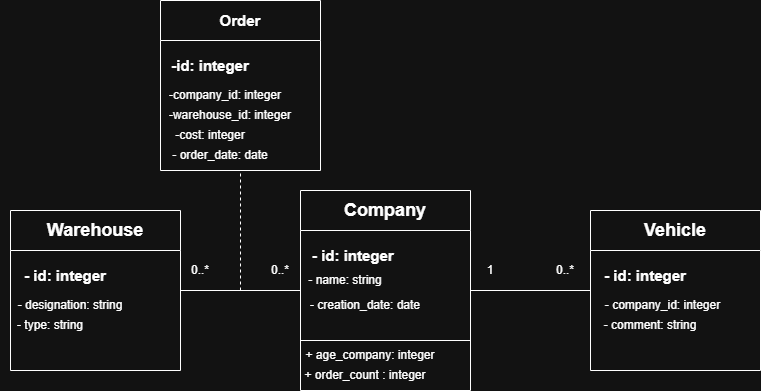

The diagram above was exported from draw.io. Its source (the exported page's mxGraphModel, read from the mxfile embedded in the PNG):
<mxGraphModel dx="1030" dy="1696" grid="1" gridSize="10" guides="1" tooltips="1" connect="1" arrows="1" fold="1" page="1" pageScale="1" pageWidth="827" pageHeight="1169" math="0" shadow="0">
  <root>
    <mxCell id="0" />
    <mxCell id="1" parent="0" />
    <mxCell id="CuCAgsK7zIuR1FzYJwfK-1" parent="1" style="swimlane;whiteSpace=wrap;html=1;startSize=40;" value="&lt;font style=&quot;font-size: 18px;&quot;&gt;Company&lt;/font&gt;" vertex="1">
      <mxGeometry height="200" width="170" x="310" y="170" as="geometry" />
    </mxCell>
    <mxCell id="CuCAgsK7zIuR1FzYJwfK-2" parent="CuCAgsK7zIuR1FzYJwfK-1" style="text;html=1;whiteSpace=wrap;strokeColor=none;fillColor=none;align=left;verticalAlign=middle;rounded=0;fontSize=15;fontStyle=1" value="- id: integer" vertex="1">
      <mxGeometry height="30" width="180" x="10" y="50" as="geometry" />
    </mxCell>
    <mxCell id="CuCAgsK7zIuR1FzYJwfK-6" parent="CuCAgsK7zIuR1FzYJwfK-1" style="text;html=1;whiteSpace=wrap;strokeColor=none;fillColor=none;align=center;verticalAlign=middle;rounded=0;" value="- creation_date: date" vertex="1">
      <mxGeometry height="30" width="150" x="-10" y="100" as="geometry" />
    </mxCell>
    <mxCell id="CuCAgsK7zIuR1FzYJwfK-5" parent="CuCAgsK7zIuR1FzYJwfK-1" style="text;html=1;whiteSpace=wrap;strokeColor=none;fillColor=none;align=center;verticalAlign=middle;rounded=0;" value="- name: string" vertex="1">
      <mxGeometry height="40" width="90" y="70" as="geometry" />
    </mxCell>
    <mxCell id="CuCAgsK7zIuR1FzYJwfK-53" parent="CuCAgsK7zIuR1FzYJwfK-1" style="text;html=1;whiteSpace=wrap;strokeColor=none;fillColor=none;align=center;verticalAlign=middle;rounded=0;" value="+ age_company: integer" vertex="1">
      <mxGeometry height="30" width="140" y="150" as="geometry" />
    </mxCell>
    <mxCell id="CuCAgsK7zIuR1FzYJwfK-54" parent="CuCAgsK7zIuR1FzYJwfK-1" style="text;html=1;whiteSpace=wrap;strokeColor=none;fillColor=none;align=center;verticalAlign=middle;rounded=0;" value="+ order_count : integer" vertex="1">
      <mxGeometry height="30" width="140" x="-5" y="170" as="geometry" />
    </mxCell>
    <mxCell id="CuCAgsK7zIuR1FzYJwfK-8" parent="1" style="swimlane;whiteSpace=wrap;html=1;startSize=40;" value="&lt;font style=&quot;font-size: 18px;&quot;&gt;Warehouse&lt;/font&gt;" vertex="1">
      <mxGeometry height="160" width="170" x="20" y="190" as="geometry" />
    </mxCell>
    <mxCell id="CuCAgsK7zIuR1FzYJwfK-11" parent="CuCAgsK7zIuR1FzYJwfK-8" style="text;html=1;whiteSpace=wrap;strokeColor=none;fillColor=none;align=center;verticalAlign=middle;rounded=0;fontSize=15;fontStyle=1" value="- id: integer" vertex="1">
      <mxGeometry height="30" width="90" x="10" y="50" as="geometry" />
    </mxCell>
    <mxCell id="CuCAgsK7zIuR1FzYJwfK-14" parent="CuCAgsK7zIuR1FzYJwfK-8" style="text;html=1;whiteSpace=wrap;strokeColor=none;fillColor=none;align=center;verticalAlign=middle;rounded=0;" value="- designation: string" vertex="1">
      <mxGeometry height="30" width="120" y="80" as="geometry" />
    </mxCell>
    <mxCell id="CuCAgsK7zIuR1FzYJwfK-16" parent="CuCAgsK7zIuR1FzYJwfK-8" style="text;html=1;whiteSpace=wrap;strokeColor=none;fillColor=none;align=center;verticalAlign=middle;rounded=0;" value="- type: string" vertex="1">
      <mxGeometry height="30" width="100" x="-10" y="100" as="geometry" />
    </mxCell>
    <mxCell id="CuCAgsK7zIuR1FzYJwfK-17" parent="1" style="swimlane;whiteSpace=wrap;html=1;startSize=40;" value="&lt;font style=&quot;font-size: 18px;&quot;&gt;Vehicle&lt;/font&gt;" vertex="1">
      <mxGeometry height="160" width="170" x="600" y="190" as="geometry" />
    </mxCell>
    <mxCell id="CuCAgsK7zIuR1FzYJwfK-18" parent="CuCAgsK7zIuR1FzYJwfK-17" style="text;html=1;whiteSpace=wrap;strokeColor=none;fillColor=none;align=center;verticalAlign=middle;rounded=0;fontSize=15;" value="&lt;font&gt;&lt;b&gt;- id: integer&lt;/b&gt;&lt;/font&gt;" vertex="1">
      <mxGeometry height="30" width="110" y="50" as="geometry" />
    </mxCell>
    <mxCell id="CuCAgsK7zIuR1FzYJwfK-15" parent="CuCAgsK7zIuR1FzYJwfK-17" style="text;html=1;whiteSpace=wrap;strokeColor=none;fillColor=none;align=center;verticalAlign=middle;rounded=0;" value="- comment: string" vertex="1">
      <mxGeometry height="30" width="100" x="10" y="100" as="geometry" />
    </mxCell>
    <mxCell id="PWIrh3S2Wc0o4zGTemyp-1" parent="CuCAgsK7zIuR1FzYJwfK-17" style="text;html=1;whiteSpace=wrap;strokeColor=none;fillColor=none;align=center;verticalAlign=middle;rounded=0;" value="- company_id: integer" vertex="1">
      <mxGeometry height="30" width="135" x="5" y="80" as="geometry" />
    </mxCell>
    <mxCell id="CuCAgsK7zIuR1FzYJwfK-28" parent="1" style="swimlane;whiteSpace=wrap;html=1;startSize=40;" value="&lt;font style=&quot;font-size: 15px;&quot;&gt;Order&lt;/font&gt;" vertex="1">
      <mxGeometry height="170" width="160" x="170" y="-20" as="geometry" />
    </mxCell>
    <mxCell id="CuCAgsK7zIuR1FzYJwfK-30" parent="CuCAgsK7zIuR1FzYJwfK-28" style="text;html=1;whiteSpace=wrap;strokeColor=none;fillColor=none;align=center;verticalAlign=middle;rounded=0;" value="-cost: integer" vertex="1">
      <mxGeometry height="30" width="100" y="120" as="geometry" />
    </mxCell>
    <mxCell id="CuCAgsK7zIuR1FzYJwfK-31" parent="CuCAgsK7zIuR1FzYJwfK-28" style="text;html=1;whiteSpace=wrap;strokeColor=none;fillColor=none;align=center;verticalAlign=middle;rounded=0;" value="- order_date: date" vertex="1">
      <mxGeometry height="30" width="100" x="10" y="140" as="geometry" />
    </mxCell>
    <mxCell id="PWIrh3S2Wc0o4zGTemyp-2" parent="CuCAgsK7zIuR1FzYJwfK-28" style="text;html=1;whiteSpace=wrap;strokeColor=none;fillColor=none;align=center;verticalAlign=middle;rounded=0;" value="-warehouse_id: integer" vertex="1">
      <mxGeometry height="30" width="140" y="100" as="geometry" />
    </mxCell>
    <mxCell id="PWIrh3S2Wc0o4zGTemyp-3" parent="CuCAgsK7zIuR1FzYJwfK-28" style="text;html=1;whiteSpace=wrap;strokeColor=none;fillColor=none;align=center;verticalAlign=middle;rounded=0;" value="-company_id: integer" vertex="1">
      <mxGeometry height="30" width="130" y="80" as="geometry" />
    </mxCell>
    <mxCell id="CuCAgsK7zIuR1FzYJwfK-29" parent="1" style="text;html=1;whiteSpace=wrap;strokeColor=none;fillColor=none;align=center;verticalAlign=middle;rounded=0;fontSize=15;fontStyle=1" value="-id: integer" vertex="1">
      <mxGeometry height="30" width="100" x="170" y="30" as="geometry" />
    </mxCell>
    <mxCell id="CuCAgsK7zIuR1FzYJwfK-32" edge="1" parent="1" style="endArrow=none;dashed=1;html=1;rounded=0;entryX=0.5;entryY=1;entryDx=0;entryDy=0;" target="CuCAgsK7zIuR1FzYJwfK-28" value="">
      <mxGeometry height="50" relative="1" width="50" as="geometry">
        <mxPoint x="250" y="270" as="sourcePoint" />
        <mxPoint x="275" y="190" as="targetPoint" />
      </mxGeometry>
    </mxCell>
    <mxCell id="CuCAgsK7zIuR1FzYJwfK-33" edge="1" parent="1" style="endArrow=none;html=1;rounded=0;" value="">
      <mxGeometry height="50" relative="1" width="50" as="geometry">
        <mxPoint x="480" y="270" as="sourcePoint" />
        <mxPoint x="600" y="270" as="targetPoint" />
      </mxGeometry>
    </mxCell>
    <mxCell id="CuCAgsK7zIuR1FzYJwfK-35" edge="1" parent="1" source="CuCAgsK7zIuR1FzYJwfK-8" style="endArrow=none;html=1;rounded=0;exitX=1;exitY=0.5;exitDx=0;exitDy=0;entryX=0;entryY=0.5;entryDx=0;entryDy=0;" target="CuCAgsK7zIuR1FzYJwfK-1" value="">
      <mxGeometry height="50" relative="1" width="50" as="geometry">
        <mxPoint x="250" y="255" as="sourcePoint" />
        <mxPoint x="420" y="130" as="targetPoint" />
      </mxGeometry>
    </mxCell>
    <mxCell id="CuCAgsK7zIuR1FzYJwfK-37" edge="1" parent="1" source="CuCAgsK7zIuR1FzYJwfK-8" style="endArrow=none;html=1;rounded=0;exitX=1;exitY=0.5;exitDx=0;exitDy=0;entryX=0;entryY=0.5;entryDx=0;entryDy=0;" value="">
      <mxGeometry height="50" relative="1" width="50" as="geometry">
        <mxPoint x="190" y="270" as="sourcePoint" />
        <mxPoint x="190" y="255" as="targetPoint" />
      </mxGeometry>
    </mxCell>
    <mxCell id="CuCAgsK7zIuR1FzYJwfK-41" parent="1" style="text;html=1;whiteSpace=wrap;strokeColor=none;fillColor=none;align=center;verticalAlign=middle;rounded=0;" value="0..*" vertex="1">
      <mxGeometry height="20" width="20" x="200" y="240" as="geometry" />
    </mxCell>
    <mxCell id="CuCAgsK7zIuR1FzYJwfK-46" parent="1" style="text;html=1;whiteSpace=wrap;strokeColor=none;fillColor=none;align=center;verticalAlign=middle;rounded=0;" value="0..*" vertex="1">
      <mxGeometry height="20" width="20" x="280" y="240" as="geometry" />
    </mxCell>
    <mxCell id="CuCAgsK7zIuR1FzYJwfK-49" parent="1" style="text;html=1;whiteSpace=wrap;strokeColor=none;fillColor=none;align=center;verticalAlign=middle;rounded=0;" value="1" vertex="1">
      <mxGeometry height="30" width="20" x="490" y="235" as="geometry" />
    </mxCell>
    <mxCell id="CuCAgsK7zIuR1FzYJwfK-51" parent="1" style="text;html=1;whiteSpace=wrap;strokeColor=none;fillColor=none;align=center;verticalAlign=middle;rounded=0;" value="0..*" vertex="1">
      <mxGeometry height="30" width="30" x="560" y="235" as="geometry" />
    </mxCell>
    <mxCell id="CuCAgsK7zIuR1FzYJwfK-52" edge="1" parent="1" source="CuCAgsK7zIuR1FzYJwfK-1" style="endArrow=none;html=1;rounded=0;exitX=0;exitY=0.75;exitDx=0;exitDy=0;entryX=1;entryY=0.75;entryDx=0;entryDy=0;" target="CuCAgsK7zIuR1FzYJwfK-1" value="">
      <mxGeometry height="50" relative="1" width="50" as="geometry">
        <mxPoint x="370" y="180" as="sourcePoint" />
        <mxPoint x="420" y="130" as="targetPoint" />
      </mxGeometry>
    </mxCell>
  </root>
</mxGraphModel>